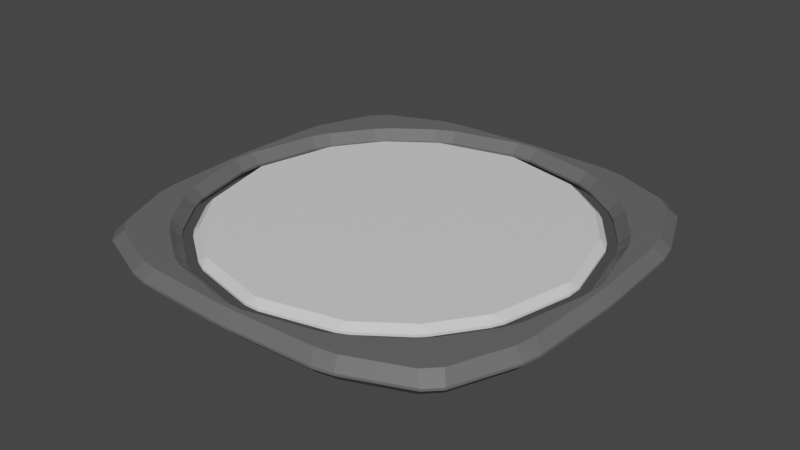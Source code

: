 # Source: BouncePad2.blend  (saved by Blender 2.80.75; exported with 4.5.12 LTS)
import bpy
from mathutils import Matrix  # noqa: F401  (used for matrix-valued properties, if any)

bpy.ops.wm.read_factory_settings(use_empty=True)
scene = bpy.context.scene
scene.name = 'Scene'

# ---- collections
col_collection = bpy.data.collections.new('Collection'); scene.collection.children.link(col_collection)

# ---- materials (node trees are filled in below, after node groups)
mat_1 = bpy.data.materials.new('1')
mat_1.use_transparent_shadow = False
mat_2 = bpy.data.materials.new('2')
mat_2.use_transparent_shadow = False
mat_2.diffuse_color = (0.1631, 0.1631, 0.1631, 1.0)

# ---- material node trees
mat_1.use_nodes = True; mat_1.node_tree.nodes.clear()
_N = mat_1.node_tree.nodes; _L = mat_1.node_tree.links
n0 = _N.new('ShaderNodeOutputMaterial'); n0.name = 'Material Output'; n0.location = (300, 300)
n1 = _N.new('ShaderNodeBsdfPrincipled'); n1.name = 'Principled BSDF'; n1.location = (10, 300)
n1.distribution = 'GGX'
n1.subsurface_method = 'BURLEY'
n1.inputs[3].default_value = 1.45
n1.inputs[27].default_value = (0.0, 0.0, 0.0, 1.0)
n1.inputs[28].default_value = 1.0
_L.new(n1.outputs[0], n0.inputs[0])
n0.is_active_output = True
mat_2.use_nodes = True; mat_2.node_tree.nodes.clear()
_N = mat_2.node_tree.nodes; _L = mat_2.node_tree.links
n0 = _N.new('ShaderNodeOutputMaterial'); n0.name = 'Material Output'; n0.location = (300, 300)
n1 = _N.new('ShaderNodeBsdfPrincipled'); n1.name = 'Principled BSDF'; n1.location = (10, 300)
n1.distribution = 'GGX'
n1.subsurface_method = 'BURLEY'
n1.inputs[0].default_value = (0.1336, 0.1336, 0.1336, 1.0)
n1.inputs[3].default_value = 1.45
n1.inputs[27].default_value = (0.0, 0.0, 0.0, 1.0)
n1.inputs[28].default_value = 1.0
_L.new(n1.outputs[0], n0.inputs[0])
n0.is_active_output = True

# ---- world
world_world = bpy.data.worlds.new('World'); scene.world = world_world
world_world.use_nodes = True; world_world.node_tree.nodes.clear()
_N = world_world.node_tree.nodes; _L = world_world.node_tree.links
n0 = _N.new('ShaderNodeOutputWorld'); n0.name = 'World Output'; n0.location = (300, 300)
n1 = _N.new('ShaderNodeBackground'); n1.name = 'Background'; n1.location = (10, 300)
n1.inputs[0].default_value = (0.05088, 0.05088, 0.05088, 1.0)
_L.new(n1.outputs[0], n0.inputs[0])
n0.is_active_output = True
world_world.color = (0.05088, 0.05088, 0.05088)
world_world.use_sun_shadow = False
world_world.sun_shadow_jitter_overblur = 0.0

# ---- meshes
me_bouncepad = bpy.data.meshes.new('BouncePad')
me_bouncepad.from_pydata([(-0.8175, -0.7543, 0.05), (-0.8504, -0.792, 0.005284), (-0.792, -0.8504, 0.005284), (-0.7543, -0.8175, 0.05), (0.7543, -0.8175, 0.05), (0.792, -0.8504, 0.005284), (0.8504, -0.792, 0.005284), (0.8175, -0.7543, 0.05), (-0.7543, 0.8175, 0.05), (-0.792, 0.8504, 0.005284), (-0.8504, 0.792, 0.005284), (-0.8175, 0.7543, 0.05), (0.8175, 0.7543, 0.05), (0.8504, 0.792, 0.005284), (0.792, 0.8504, 0.005284), (0.7543, 0.8175, 0.05), (-0.9981, -0.04467, 0.005284), (-0.9533, -0.04472, 0.05), (-0.9533, 0.04472, 0.05), (-0.9981, 0.04467, 0.005284), (0.04467, -0.9981, 0.005284), (0.04472, -0.9533, 0.05), (-0.04472, -0.9533, 0.05), (-0.04467, -0.9981, 0.005284), (0.9981, 0.04467, 0.005284), (0.9533, 0.04472, 0.05), (0.9533, -0.04472, 0.05), (0.9981, -0.04467, 0.005284), (-0.04467, 0.9981, 0.005284), (-0.04472, 0.9533, 0.05), (0.04472, 0.9533, 0.05), (0.04467, 0.9981, 0.005284), (-0.9318, -0.04824, 0.05), (-0.8858, -0.04832, 0.005284), (-0.8858, 0.04832, 0.005284), (-0.9318, 0.04824, 0.05), (-0.6539, -0.5995, 0.005284), (-0.6887, -0.6296, 0.05), (-0.6296, -0.6887, 0.05), (-0.5995, -0.6539, 0.005284), (0.04824, -0.9318, 0.05), (0.04832, -0.8858, 0.005284), (-0.04832, -0.8858, 0.005284), (-0.04824, -0.9318, 0.05), (0.5995, -0.6539, 0.005284), (0.6296, -0.6887, 0.05), (0.6887, -0.6296, 0.05), (0.6539, -0.5995, 0.005284), (0.9318, 0.04824, 0.05), (0.8858, 0.04832, 0.005284), (0.8858, -0.04832, 0.005284), (0.9318, -0.04824, 0.05), (0.6539, 0.5995, 0.005284), (0.6887, 0.6296, 0.05), (0.6296, 0.6887, 0.05), (0.5995, 0.6539, 0.005284), (-0.04824, 0.9318, 0.05), (-0.04832, 0.8858, 0.005284), (0.04832, 0.8858, 0.005284), (0.04824, 0.9318, 0.05), (-0.5995, 0.6539, 0.005284), (-0.6296, 0.6887, 0.05), (-0.6887, 0.6296, 0.05), (-0.6539, 0.5995, 0.005284), (-0.9375, -0.409, 0.05), (-0.9811, -0.4345, 0.005284), (-0.9621, -0.5205, 0.005284), (-0.9219, -0.5009, 0.05), (0.409, -0.9375, 0.05), (0.4345, -0.9811, 0.005284), (0.5205, -0.9621, 0.005284), (0.5009, -0.9219, 0.05), (0.9375, 0.409, 0.05), (0.9811, 0.4345, 0.005284), (0.9621, 0.5205, 0.005284), (0.9219, 0.5009, 0.05), (-0.409, 0.9375, 0.05), (-0.4345, 0.9811, 0.005284), (-0.5205, 0.9621, 0.005284), (-0.5009, 0.9219, 0.05), (-0.9219, 0.5009, 0.05), (-0.9621, 0.5205, 0.005284), (-0.9811, 0.4345, 0.005284), (-0.9375, 0.409, 0.05), (-0.5009, -0.9219, 0.05), (-0.5205, -0.9621, 0.005284), (-0.4345, -0.9811, 0.005284), (-0.409, -0.9375, 0.05), (0.9219, -0.5009, 0.05), (0.9621, -0.5205, 0.005284), (0.9811, -0.4345, 0.005284), (0.9375, -0.409, 0.05), (0.5009, 0.9219, 0.05), (0.5205, 0.9621, 0.005284), (0.4345, 0.9811, 0.005284), (0.409, 0.9375, 0.05), (-0.8141, -0.3523, 0.005284), (-0.8569, -0.3692, 0.05), (-0.8177, -0.4494, 0.05), (-0.7765, -0.429, 0.005284), (0.3523, -0.8141, 0.005284), (0.3692, -0.8569, 0.05), (0.4494, -0.8177, 0.05), (0.429, -0.7765, 0.005284), (0.8141, 0.3523, 0.005284), (0.8569, 0.3692, 0.05), (0.8177, 0.4494, 0.05), (0.7765, 0.429, 0.005284), (-0.3523, 0.8141, 0.005284), (-0.3692, 0.8569, 0.05), (-0.4494, 0.8177, 0.05), (-0.429, 0.7765, 0.005284), (-0.7765, 0.429, 0.005284), (-0.8177, 0.4494, 0.05), (-0.8569, 0.3692, 0.05), (-0.8141, 0.3523, 0.005284), (-0.429, -0.7765, 0.005284), (-0.4494, -0.8177, 0.05), (-0.3692, -0.8569, 0.05), (-0.3523, -0.8141, 0.005284), (0.7765, -0.429, 0.005284), (0.8177, -0.4494, 0.05), (0.8569, -0.3692, 0.05), (0.8141, -0.3523, 0.005284), (0.429, 0.7765, 0.005284), (0.4494, 0.8177, 0.05), (0.3692, 0.8569, 0.05), (0.3523, 0.8141, 0.005284), (-0.8504, -0.792, -0.005284), (-0.8175, -0.7543, -0.05), (-0.7543, -0.8175, -0.05), (-0.792, -0.8504, -0.005284), (0.792, -0.8504, -0.005284), (0.7543, -0.8175, -0.05), (0.8175, -0.7543, -0.05), (0.8504, -0.792, -0.005284), (-0.792, 0.8504, -0.005284), (-0.7543, 0.8175, -0.05), (-0.8175, 0.7543, -0.05), (-0.8504, 0.792, -0.005284), (0.8504, 0.792, -0.005284), (0.8175, 0.7543, -0.05), (0.7543, 0.8175, -0.05), (0.792, 0.8504, -0.005284), (-0.9981, -0.04467, -0.005284), (-0.9981, 0.04467, -0.005284), (-0.9533, 0.04472, -0.05), (-0.9533, -0.04472, -0.05), (0.04467, -0.9981, -0.005284), (-0.04467, -0.9981, -0.005284), (-0.04472, -0.9533, -0.05), (0.04472, -0.9533, -0.05), (0.9981, 0.04467, -0.005284), (0.9981, -0.04467, -0.005284), (0.9533, -0.04472, -0.05), (0.9533, 0.04472, -0.05), (-0.04467, 0.9981, -0.005284), (0.04467, 0.9981, -0.005284), (0.04472, 0.9533, -0.05), (-0.04472, 0.9533, -0.05), (-0.8858, -0.04832, -0.005284), (-0.9318, -0.04824, -0.05), (-0.9318, 0.04824, -0.05), (-0.8858, 0.04832, -0.005284), (-0.6539, -0.5995, -0.005284), (-0.5995, -0.6539, -0.005284), (-0.6296, -0.6887, -0.05), (-0.6887, -0.6296, -0.05), (0.04832, -0.8858, -0.005284), (0.04824, -0.9318, -0.05), (-0.04824, -0.9318, -0.05), (-0.04832, -0.8858, -0.005284), (0.5995, -0.6539, -0.005284), (0.6539, -0.5995, -0.005284), (0.6887, -0.6296, -0.05), (0.6296, -0.6887, -0.05), (0.8858, 0.04832, -0.005284), (0.9318, 0.04824, -0.05), (0.9318, -0.04824, -0.05), (0.8858, -0.04832, -0.005284), (0.6539, 0.5995, -0.005284), (0.5995, 0.6539, -0.005284), (0.6296, 0.6887, -0.05), (0.6887, 0.6296, -0.05), (-0.04832, 0.8858, -0.005284), (-0.04824, 0.9318, -0.05), (0.04824, 0.9318, -0.05), (0.04832, 0.8858, -0.005284), (-0.5995, 0.6539, -0.005284), (-0.6539, 0.5995, -0.005284), (-0.6887, 0.6296, -0.05), (-0.6296, 0.6887, -0.05), (-0.9811, -0.4345, -0.005284), (-0.9375, -0.409, -0.05), (-0.9219, -0.5009, -0.05), (-0.9621, -0.5205, -0.005284), (0.4345, -0.9811, -0.005284), (0.409, -0.9375, -0.05), (0.5009, -0.9219, -0.05), (0.5205, -0.9621, -0.005284), (0.9811, 0.4345, -0.005284), (0.9375, 0.409, -0.05), (0.9219, 0.5009, -0.05), (0.9621, 0.5205, -0.005284), (-0.4345, 0.9811, -0.005284), (-0.409, 0.9375, -0.05), (-0.5009, 0.9219, -0.05), (-0.5205, 0.9621, -0.005284), (-0.9621, 0.5205, -0.005284), (-0.9219, 0.5009, -0.05), (-0.9375, 0.409, -0.05), (-0.9811, 0.4345, -0.005284), (-0.5205, -0.9621, -0.005284), (-0.5009, -0.9219, -0.05), (-0.409, -0.9375, -0.05), (-0.4345, -0.9811, -0.005284), (0.9621, -0.5205, -0.005284), (0.9219, -0.5009, -0.05), (0.9375, -0.409, -0.05), (0.9811, -0.4345, -0.005284), (0.5205, 0.9621, -0.005284), (0.5009, 0.9219, -0.05), (0.409, 0.9375, -0.05), (0.4345, 0.9811, -0.005284), (-0.8141, -0.3523, -0.005284), (-0.7765, -0.429, -0.005284), (-0.8177, -0.4494, -0.05), (-0.8569, -0.3692, -0.05), (0.3523, -0.8141, -0.005284), (0.429, -0.7765, -0.005284), (0.4494, -0.8177, -0.05), (0.3692, -0.8569, -0.05), (0.8141, 0.3523, -0.005284), (0.7765, 0.429, -0.005284), (0.8177, 0.4494, -0.05), (0.8569, 0.3692, -0.05), (-0.3523, 0.8141, -0.005284), (-0.429, 0.7765, -0.005284), (-0.4494, 0.8177, -0.05), (-0.3692, 0.8569, -0.05), (-0.7765, 0.429, -0.005284), (-0.8141, 0.3523, -0.005284), (-0.8569, 0.3692, -0.05), (-0.8177, 0.4494, -0.05), (-0.429, -0.7765, -0.005284), (-0.3523, -0.8141, -0.005284), (-0.3692, -0.8569, -0.05), (-0.4494, -0.8177, -0.05), (0.7765, -0.429, -0.005284), (0.8141, -0.3523, -0.005284), (0.8569, -0.3692, -0.05), (0.8177, -0.4494, -0.05), (0.429, 0.7765, -0.005284), (0.3523, 0.8141, -0.005284), (0.3692, 0.8569, -0.05), (0.4494, 0.8177, -0.05), (-0.8418, -0.03392, 0.005261), (-0.8418, 0.03392, 0.005261), (-0.8161, 5.888e-09, 0.03133), (-0.6144, -0.5764, 0.005261), (-0.5771, -0.5771, 0.03133), (-0.5764, -0.6144, 0.005261), (0.03392, -0.8418, 0.005261), (-0.03392, -0.8418, 0.005261), (-3.517e-09, -0.8161, 0.03133), (0.5764, -0.6144, 0.005261), (0.5771, -0.5771, 0.03133), (0.6144, -0.5764, 0.005261), (0.8418, 0.03392, 0.005261), (0.8418, -0.03392, 0.005261), (0.8161, -5.308e-09, 0.03133), (0.6144, 0.5764, 0.005261), (0.5771, 0.5771, 0.03133), (0.5764, 0.6144, 0.005261), (-0.03392, 0.8418, 0.005261), (0.03392, 0.8418, 0.005261), (7.68e-09, 0.8161, 0.03133), (-0.5764, 0.6144, 0.005261), (-0.5771, 0.5771, 0.03133), (-0.6144, 0.5764, 0.005261), (-0.769, -0.3441, 0.005261), (-0.7297, -0.3654, 0.03133), (-0.7426, -0.3979, 0.005261), (0.3441, -0.769, 0.005261), (0.3654, -0.7297, 0.03133), (0.3979, -0.7426, 0.005261), (0.769, 0.3441, 0.005261), (0.7297, 0.3654, 0.03133), (0.7426, 0.3979, 0.005261), (-0.3441, 0.769, 0.005261), (-0.3654, 0.7297, 0.03133), (-0.3979, 0.7426, 0.005261), (-0.7426, 0.3979, 0.005261), (-0.7297, 0.3654, 0.03133), (-0.769, 0.3441, 0.005261), (-0.3979, -0.7426, 0.005261), (-0.3654, -0.7297, 0.03133), (-0.3441, -0.769, 0.005261), (0.7426, -0.3979, 0.005261), (0.7297, -0.3654, 0.03133), (0.769, -0.3441, 0.005261), (0.3979, 0.7426, 0.005261), (0.3654, 0.7297, 0.03133), (0.3441, 0.769, 0.005261), (-0.8418, -0.03392, -0.005295), (-0.8161, 5.634e-09, -0.03133), (-0.8418, 0.03392, -0.005295), (-0.6144, -0.5764, -0.005295), (-0.5764, -0.6144, -0.005295), (-0.5771, -0.5771, -0.03133), (0.03392, -0.8418, -0.005295), (-3.262e-09, -0.8161, -0.03133), (-0.03392, -0.8418, -0.005295), (0.5764, -0.6144, -0.005295), (0.6144, -0.5764, -0.005295), (0.5771, -0.5771, -0.03133), (0.8418, 0.03392, -0.005295), (0.8161, -5.054e-09, -0.03133), (0.8418, -0.03392, -0.005295), (0.6144, 0.5764, -0.005295), (0.5764, 0.6144, -0.005295), (0.5771, 0.5771, -0.03133), (-0.03392, 0.8418, -0.005295), (7.425e-09, 0.8161, -0.03133), (0.03392, 0.8418, -0.005295), (-0.5764, 0.6144, -0.005295), (-0.6144, 0.5764, -0.005295), (-0.5771, 0.5771, -0.03133), (-0.769, -0.3441, -0.005295), (-0.7426, -0.3979, -0.005295), (-0.7297, -0.3654, -0.03133), (0.3441, -0.769, -0.005295), (0.3979, -0.7426, -0.005295), (0.3654, -0.7297, -0.03133), (0.769, 0.3441, -0.005295), (0.7426, 0.3979, -0.005295), (0.7297, 0.3654, -0.03133), (-0.3441, 0.769, -0.005295), (-0.3979, 0.7426, -0.005295), (-0.3654, 0.7297, -0.03133), (-0.7426, 0.3979, -0.005295), (-0.769, 0.3441, -0.005295), (-0.7297, 0.3654, -0.03133), (-0.3979, -0.7426, -0.005295), (-0.3441, -0.769, -0.005295), (-0.3654, -0.7297, -0.03133), (0.7426, -0.3979, -0.005295), (0.769, -0.3441, -0.005295), (0.7297, -0.3654, -0.03133), (0.3979, 0.7426, -0.005295), (0.3441, 0.769, -0.005295), (0.3654, 0.7297, -0.03133)], [], [(5, 70, 199, 132), (23, 86, 215, 149), (9, 78, 207, 136), (27, 90, 219, 153), (65, 16, 144, 192), (31, 94, 223, 157), (13, 74, 203, 140), (111, 60, 188, 237), (69, 20, 148, 196), (99, 36, 164, 225), (73, 24, 152, 200), (103, 44, 172, 229), (77, 28, 156, 204), (107, 52, 180, 233), (162, 146, 210, 242), (247, 213, 130, 166), (170, 150, 214, 246), (251, 217, 134, 174), (178, 154, 218, 250), (255, 221, 142, 182), (186, 158, 222, 254), (243, 209, 138, 190), (202, 234, 183, 141), (231, 197, 151, 169), (198, 230, 175, 133), (235, 201, 155, 177), (206, 238, 191, 137), (239, 205, 159, 185), (227, 193, 147, 161), (19, 82, 211, 145), (30, 59, 126, 95), (18, 35, 114, 83), (0, 37, 98, 67), (22, 43, 118, 87), (4, 45, 102, 71), (26, 51, 122, 91), (12, 53, 106, 75), (8, 61, 110, 79), (76, 109, 56, 29), (80, 113, 62, 11), (84, 117, 38, 3), (68, 101, 40, 21), (88, 121, 46, 7), (72, 105, 48, 25), (92, 125, 54, 15), (194, 226, 167, 129), (3, 38, 37, 0), (33, 96, 224, 160), (127, 58, 187, 253), (93, 14, 143, 220), (123, 50, 179, 249), (89, 6, 135, 216), (119, 42, 171, 245), (85, 2, 131, 212), (115, 34, 163, 241), (81, 10, 139, 208), (63, 112, 240, 189), (57, 108, 236, 184), (55, 124, 252, 181), (49, 104, 232, 176), (47, 120, 248, 173), (41, 100, 228, 168), (39, 116, 244, 165), (0, 1, 2, 3), (4, 5, 6, 7), (8, 9, 10, 11), (12, 13, 14, 15), (16, 17, 18, 19), (20, 21, 22, 23), (24, 25, 26, 27), (28, 29, 30, 31), (32, 33, 34, 35), (36, 37, 38, 39), (40, 41, 42, 43), (44, 45, 46, 47), (48, 49, 50, 51), (52, 53, 54, 55), (56, 57, 58, 59), (60, 61, 62, 63), (64, 65, 66, 67), (68, 69, 70, 71), (72, 73, 74, 75), (76, 77, 78, 79), (80, 81, 82, 83), (84, 85, 86, 87), (88, 89, 90, 91), (92, 93, 94, 95), (96, 97, 98, 99), (100, 101, 102, 103), (104, 105, 106, 107), (108, 109, 110, 111), (112, 113, 114, 115), (116, 117, 118, 119), (120, 121, 122, 123), (124, 125, 126, 127), (128, 129, 130, 131), (132, 133, 134, 135), (136, 137, 138, 139), (140, 141, 142, 143), (144, 145, 146, 147), (148, 149, 150, 151), (152, 153, 154, 155), (156, 157, 158, 159), (160, 161, 162, 163), (164, 165, 166, 167), (168, 169, 170, 171), (172, 173, 174, 175), (176, 177, 178, 179), (180, 181, 182, 183), (184, 185, 186, 187), (188, 189, 190, 191), (192, 193, 194, 195), (196, 197, 198, 199), (200, 201, 202, 203), (204, 205, 206, 207), (208, 209, 210, 211), (212, 213, 214, 215), (216, 217, 218, 219), (220, 221, 222, 223), (224, 225, 226, 227), (228, 229, 230, 231), (232, 233, 234, 235), (236, 237, 238, 239), (240, 241, 242, 243), (244, 245, 246, 247), (248, 249, 250, 251), (252, 253, 254, 255), (16, 65, 64, 17), (66, 1, 0, 67), (20, 69, 68, 21), (70, 5, 4, 71), (24, 73, 72, 25), (74, 13, 12, 75), (28, 77, 76, 29), (78, 9, 8, 79), (10, 81, 80, 11), (82, 19, 18, 83), (2, 85, 84, 3), (86, 23, 22, 87), (6, 89, 88, 7), (90, 27, 26, 91), (14, 93, 92, 15), (94, 31, 30, 95), (32, 97, 96, 33), (98, 37, 36, 99), (40, 101, 100, 41), (102, 45, 44, 103), (48, 105, 104, 49), (106, 53, 52, 107), (56, 109, 108, 57), (110, 61, 60, 111), (62, 113, 112, 63), (114, 35, 34, 115), (38, 117, 116, 39), (118, 43, 42, 119), (46, 121, 120, 47), (122, 51, 50, 123), (54, 125, 124, 55), (126, 59, 58, 127), (7, 46, 45, 4), (15, 54, 53, 12), (11, 62, 61, 8), (67, 98, 97, 64), (147, 193, 192, 144), (194, 129, 128, 195), (151, 197, 196, 148), (198, 133, 132, 199), (155, 201, 200, 152), (202, 141, 140, 203), (159, 205, 204, 156), (206, 137, 136, 207), (138, 209, 208, 139), (210, 146, 145, 211), (130, 213, 212, 131), (214, 150, 149, 215), (134, 217, 216, 135), (218, 154, 153, 219), (142, 221, 220, 143), (222, 158, 157, 223), (160, 224, 227, 161), (225, 164, 167, 226), (168, 228, 231, 169), (229, 172, 175, 230), (176, 232, 235, 177), (233, 180, 183, 234), (184, 236, 239, 185), (237, 188, 191, 238), (189, 240, 243, 190), (241, 163, 162, 242), (165, 244, 247, 166), (245, 171, 170, 246), (173, 248, 251, 174), (249, 179, 178, 250), (181, 252, 255, 182), (253, 187, 186, 254), (129, 167, 166, 130), (161, 147, 146, 162), (133, 175, 174, 134), (169, 151, 150, 170), (141, 183, 182, 142), (177, 155, 154, 178), (137, 191, 190, 138), (185, 159, 158, 186), (193, 227, 226, 194), (197, 231, 230, 198), (201, 235, 234, 202), (205, 239, 238, 206), (209, 243, 242, 210), (213, 247, 246, 214), (217, 251, 250, 218), (221, 255, 254, 222), (1, 128, 131, 2), (5, 132, 135, 6), (9, 136, 139, 10), (13, 140, 143, 14), (19, 145, 144, 16), (23, 149, 148, 20), (27, 153, 152, 24), (31, 157, 156, 28), (33, 160, 163, 34), (39, 165, 164, 36), (41, 168, 171, 42), (47, 173, 172, 44), (49, 176, 179, 50), (55, 181, 180, 52), (57, 184, 187, 58), (63, 189, 188, 60), (65, 192, 195, 66), (69, 196, 199, 70), (73, 200, 203, 74), (77, 204, 207, 78), (81, 208, 211, 82), (85, 212, 215, 86), (89, 216, 219, 90), (93, 220, 223, 94), (99, 225, 224, 96), (103, 229, 228, 100), (107, 233, 232, 104), (111, 237, 236, 108), (115, 241, 240, 112), (119, 245, 244, 116), (123, 249, 248, 120), (127, 253, 252, 124), (35, 18, 17, 32), (43, 22, 21, 40), (51, 26, 25, 48), (59, 30, 29, 56), (71, 102, 101, 68), (75, 106, 105, 72), (79, 110, 109, 76), (83, 114, 113, 80), (87, 118, 117, 84), (91, 122, 121, 88), (95, 126, 125, 92), (64, 97, 32, 17), (1, 66, 195, 128), (282, 329, 307, 259), (261, 308, 343, 295), (297, 344, 312, 263), (267, 314, 346, 298), (300, 347, 318, 269), (273, 320, 349, 301), (303, 350, 324, 275), (279, 326, 340, 292), (305, 342, 327, 339, 323, 351, 321, 336, 317, 348, 315, 333, 311, 345, 309, 330), (256, 304, 328, 280), (262, 310, 331, 283), (285, 332, 313, 265), (268, 316, 334, 286), (288, 335, 319, 271), (274, 322, 337, 289), (291, 338, 325, 277), (294, 341, 306, 257), (256, 258, 257), (259, 261, 260), (262, 264, 263), (265, 267, 266), (268, 270, 269), (271, 273, 272), (274, 276, 275), (277, 279, 278), (280, 282, 281), (283, 285, 284), (286, 288, 287), (289, 291, 290), (292, 294, 293), (295, 297, 296), (298, 300, 299), (301, 303, 302), (304, 306, 305), (307, 309, 308), (310, 312, 311), (313, 315, 314), (316, 318, 317), (319, 321, 320), (322, 324, 323), (325, 327, 326), (328, 330, 329), (331, 333, 332), (334, 336, 335), (337, 339, 338), (340, 342, 341), (343, 345, 344), (346, 348, 347), (349, 351, 350), (258, 256, 280, 281), (281, 282, 259, 260), (264, 262, 283, 284), (284, 285, 265, 266), (270, 268, 286, 287), (287, 288, 271, 272), (276, 274, 289, 290), (290, 291, 277, 278), (278, 279, 292, 293), (293, 294, 257, 258), (260, 261, 295, 296), (296, 297, 263, 264), (266, 267, 298, 299), (299, 300, 269, 270), (272, 273, 301, 302), (302, 303, 275, 276), (304, 305, 330, 328), (329, 330, 309, 307), (310, 311, 333, 331), (332, 333, 315, 313), (316, 317, 336, 334), (335, 336, 321, 319), (322, 323, 339, 337), (338, 339, 327, 325), (326, 327, 342, 340), (341, 342, 305, 306), (308, 309, 345, 343), (344, 345, 311, 312), (314, 315, 348, 346), (347, 348, 317, 318), (320, 321, 351, 349), (350, 351, 323, 324), (256, 257, 306, 304), (261, 259, 307, 308), (262, 263, 312, 310), (267, 265, 313, 314), (268, 269, 318, 316), (273, 271, 319, 320), (274, 275, 324, 322), (279, 277, 325, 326), (282, 280, 328, 329), (285, 283, 331, 332), (288, 286, 334, 335), (291, 289, 337, 338), (294, 292, 340, 341), (297, 295, 343, 344), (300, 298, 346, 347), (303, 301, 349, 350), (258, 281, 260, 296, 264, 284, 266, 299, 270, 287, 272, 302, 276, 290, 278, 293)])
me_bouncepad.polygons.foreach_set('material_index', [1, 1, 1, 1, 1, 1, 1, 1, 1, 1, 1, 1, 1, 1, 1, 1, 1, 1, 1, 1, 1, 1, 1, 1, 1, 1, 1, 1, 1, 1, 1, 1, 1, 1, 1, 1, 1, 1, 1, 1, 1, 1, 1, 1, 1, 1, 1, 1, 1, 1, 1, 1, 1, 1, 1, 1, 1, 1, 1, 1, 1, 1, 1, 1, 1, 1, 1, 1, 1, 1, 1, 1, 1, 1, 1, 1, 1, 1, 1, 1, 1, 1, 1, 1, 1, 1, 1, 1, 1, 1, 1, 1, 1, 1, 1, 1, 1, 1, 1, 1, 1, 1, 1, 1, 1, 1, 1, 1, 1, 1, 1, 1, 1, 1, 1, 1, 1, 1, 1, 1, 1, 1, 1, 1, 1, 1, 1, 1, 1, 1, 1, 1, 1, 1, 1, 1, 1, 1, 1, 1, 1, 1, 1, 1, 1, 1, 1, 1, 1, 1, 1, 1, 1, 1, 1, 1, 1, 1, 1, 1, 1, 1, 1, 1, 1, 1, 1, 1, 1, 1, 1, 1, 1, 1, 1, 1, 1, 1, 1, 1, 1, 1, 1, 1, 1, 1, 1, 1, 1, 1, 1, 1, 1, 1, 1, 1, 1, 1, 1, 1, 1, 1, 1, 1, 1, 1, 1, 1, 1, 1, 1, 1, 1, 1, 1, 1, 1, 1, 1, 1, 1, 1, 1, 1, 1, 1, 1, 1, 1, 1, 1, 1, 1, 1, 1, 1, 1, 1, 1, 1, 1, 1, 1, 1, 1, 1, 1, 1, 1, 1, 1, 1, 1, 1, 1, 1, 0, 0, 0, 0, 0, 0, 0, 0, 0, 0, 0, 0, 0, 0, 0, 0, 0, 0, 0, 0, 0, 0, 0, 0, 0, 0, 0, 0, 0, 0, 0, 0, 0, 0, 0, 0, 0, 0, 0, 0, 0, 0, 0, 0, 0, 0, 0, 0, 0, 0, 0, 0, 0, 0, 0, 0, 0, 0, 0, 0, 0, 0, 0, 0, 0, 0, 0, 0, 0, 0, 0, 0, 0, 0, 0, 0, 0, 0, 0, 0, 0, 0, 0, 0, 0, 0, 0, 0, 0, 0, 0, 0, 0, 0, 0, 0, 0, 0])
_uv = me_bouncepad.uv_layers.new(name='UVMap')
_uv.uv.foreach_set('vector', [0.896, 0.07482, 0.7603, 0.01893, 0.7603, 0.01893, 0.896, 0.07482, 0.4777, 0.0009712, 0.2828, 0.009445, 0.2828, 0.009445, 0.4777, 0.0009712, 0.104, 0.9252, 0.2397, 0.9811, 0.2397, 0.9811, 0.104, 0.9252, 0.999, 0.4777, 0.9906, 0.2828, 0.9906, 0.2828, 0.999, 0.4777, 0.009445, 0.2828, 0.0009712, 0.4777, 0.0009712, 0.4777, 0.009445, 0.2828, 0.5223, 0.999, 0.7172, 0.9906, 0.7172, 0.9906, 0.5223, 0.999, 0.9252, 0.896, 0.9811, 0.7603, 0.9811, 0.7603, 0.9252, 0.896, 0.2826, 0.8934, 0.1786, 0.8506, 0.1786, 0.8506, 0.2826, 0.8934, 0.7172, 0.009445, 0.5223, 0.0009712, 0.5223, 0.0009712, 0.7172, 0.009445, 0.1066, 0.2826, 0.1494, 0.1786, 0.1494, 0.1786, 0.1066, 0.2826, 0.9906, 0.7172, 0.999, 0.5223, 0.999, 0.5223, 0.9906, 0.7172, 0.7174, 0.1066, 0.8214, 0.1494, 0.8214, 0.1494, 0.7174, 0.1066, 0.2828, 0.9906, 0.4777, 0.999, 0.4777, 0.999, 0.2828, 0.9906, 0.8934, 0.7174, 0.8506, 0.8214, 0.8506, 0.8214, 0.8934, 0.7174, 0.06811, 0.5224, 0.02335, 0.5224, 0.03127, 0.7045, 0.0751, 0.683, 0.2727, 0.08648, 0.2495, 0.03907, 0.1229, 0.09124, 0.1632, 0.1316, 0.4776, 0.06811, 0.4776, 0.02335, 0.2955, 0.03127, 0.317, 0.0751, 0.9135, 0.2727, 0.9609, 0.2495, 0.9088, 0.1229, 0.8684, 0.1632, 0.9319, 0.4776, 0.9766, 0.4776, 0.9687, 0.2955, 0.9249, 0.317, 0.7273, 0.9135, 0.7505, 0.9609, 0.8771, 0.9088, 0.8368, 0.8684, 0.5224, 0.9319, 0.5224, 0.9766, 0.7045, 0.9687, 0.683, 0.9249, 0.08648, 0.7273, 0.03907, 0.7505, 0.09124, 0.8771, 0.1316, 0.8368, 0.9609, 0.7505, 0.9135, 0.7273, 0.8684, 0.8368, 0.9088, 0.8771, 0.683, 0.0751, 0.7045, 0.03127, 0.5224, 0.02335, 0.5224, 0.06811, 0.7505, 0.03907, 0.7273, 0.08648, 0.8368, 0.1316, 0.8771, 0.09124, 0.9249, 0.683, 0.9687, 0.7045, 0.9766, 0.5224, 0.9319, 0.5224, 0.2495, 0.9609, 0.2727, 0.9135, 0.1632, 0.8684, 0.1229, 0.9088, 0.317, 0.9249, 0.2955, 0.9687, 0.4776, 0.9766, 0.4776, 0.9319, 0.0751, 0.317, 0.03127, 0.2955, 0.02335, 0.4776, 0.06811, 0.4776, 0.0009712, 0.5223, 0.009445, 0.7172, 0.009445, 0.7172, 0.0009712, 0.5223, 0.5224, 0.9766, 0.5224, 0.9319, 0.683, 0.9249, 0.7045, 0.9687, 0.02335, 0.5224, 0.06811, 0.5224, 0.0751, 0.683, 0.03127, 0.7045, 0.09124, 0.1229, 0.1316, 0.1632, 0.08648, 0.2727, 0.03907, 0.2495, 0.4776, 0.02335, 0.4776, 0.06811, 0.317, 0.0751, 0.2955, 0.03127, 0.8771, 0.09124, 0.8368, 0.1316, 0.7273, 0.08648, 0.7505, 0.03907, 0.9766, 0.4776, 0.9319, 0.4776, 0.9249, 0.317, 0.9687, 0.2955, 0.9088, 0.8771, 0.8684, 0.8368, 0.9135, 0.7273, 0.9609, 0.7505, 0.1229, 0.9088, 0.1632, 0.8684, 0.2727, 0.9135, 0.2495, 0.9609, 0.2955, 0.9687, 0.317, 0.9249, 0.4776, 0.9319, 0.4776, 0.9766, 0.03907, 0.7505, 0.08648, 0.7273, 0.1316, 0.8368, 0.09124, 0.8771, 0.2495, 0.03907, 0.2727, 0.08648, 0.1632, 0.1316, 0.1229, 0.09124, 0.7045, 0.03127, 0.683, 0.0751, 0.5224, 0.06811, 0.5224, 0.02335, 0.9609, 0.2495, 0.9135, 0.2727, 0.8684, 0.1632, 0.9088, 0.1229, 0.9687, 0.7045, 0.9249, 0.683, 0.9319, 0.5224, 0.9766, 0.5224, 0.7505, 0.9609, 0.7273, 0.9135, 0.8368, 0.8684, 0.8771, 0.9088, 0.03907, 0.2495, 0.08648, 0.2727, 0.1316, 0.1632, 0.09124, 0.1229, 0.1229, 0.09124, 0.1632, 0.1316, 0.1316, 0.1632, 0.09124, 0.1229, 0.09049, 0.4777, 0.0971, 0.3256, 0.0971, 0.3256, 0.09049, 0.4777, 0.6744, 0.9029, 0.5223, 0.9095, 0.5223, 0.9095, 0.6744, 0.9029, 0.7603, 0.9811, 0.896, 0.9252, 0.896, 0.9252, 0.7603, 0.9811, 0.9029, 0.3256, 0.9095, 0.4777, 0.9095, 0.4777, 0.9029, 0.3256, 0.9811, 0.2397, 0.9252, 0.104, 0.9252, 0.104, 0.9811, 0.2397, 0.3256, 0.0971, 0.4777, 0.09049, 0.4777, 0.09049, 0.3256, 0.0971, 0.2397, 0.01893, 0.104, 0.07482, 0.104, 0.07482, 0.2397, 0.01893, 0.0971, 0.6744, 0.09049, 0.5223, 0.09049, 0.5223, 0.0971, 0.6744, 0.01893, 0.7603, 0.07482, 0.896, 0.07482, 0.896, 0.01893, 0.7603, 0.1494, 0.8214, 0.1066, 0.7174, 0.1066, 0.7174, 0.1494, 0.8214, 0.4777, 0.9095, 0.3256, 0.9029, 0.3256, 0.9029, 0.4777, 0.9095, 0.8214, 0.8506, 0.7174, 0.8934, 0.7174, 0.8934, 0.8214, 0.8506, 0.9095, 0.5223, 0.9029, 0.6744, 0.9029, 0.6744, 0.9095, 0.5223, 0.8506, 0.1786, 0.8934, 0.2826, 0.8934, 0.2826, 0.8506, 0.1786, 0.5223, 0.09049, 0.6744, 0.0971, 0.6744, 0.0971, 0.5223, 0.09049, 0.1786, 0.1494, 0.2826, 0.1066, 0.2826, 0.1066, 0.1786, 0.1494, 0.09124, 0.1229, 0.07482, 0.104, 0.104, 0.07482, 0.1229, 0.09124, 0.8771, 0.09124, 0.896, 0.07482, 0.9252, 0.104, 0.9088, 0.1229, 0.1229, 0.9088, 0.104, 0.9252, 0.07482, 0.896, 0.09124, 0.8771, 0.9088, 0.8771, 0.9252, 0.896, 0.896, 0.9252, 0.8771, 0.9088, 0.0009712, 0.4777, 0.02335, 0.4776, 0.02335, 0.5224, 0.0009712, 0.5223, 0.5223, 0.0009712, 0.5224, 0.02335, 0.4776, 0.02335, 0.4777, 0.0009712, 0.999, 0.5223, 0.9766, 0.5224, 0.9766, 0.4776, 0.999, 0.4777, 0.4777, 0.999, 0.4776, 0.9766, 0.5224, 0.9766, 0.5223, 0.999, 0.06811, 0.4776, 0.09049, 0.4777, 0.09049, 0.5223, 0.06811, 0.5224, 0.1494, 0.1786, 0.1316, 0.1632, 0.1632, 0.1316, 0.1786, 0.1494, 0.5224, 0.06811, 0.5223, 0.09049, 0.4777, 0.09049, 0.4776, 0.06811, 0.8214, 0.1494, 0.8368, 0.1316, 0.8684, 0.1632, 0.8506, 0.1786, 0.9319, 0.5224, 0.9095, 0.5223, 0.9095, 0.4777, 0.9319, 0.4776, 0.8506, 0.8214, 0.8684, 0.8368, 0.8368, 0.8684, 0.8214, 0.8506, 0.4776, 0.9319, 0.4777, 0.9095, 0.5223, 0.9095, 0.5224, 0.9319, 0.1786, 0.8506, 0.1632, 0.8684, 0.1316, 0.8368, 0.1494, 0.8214, 0.03127, 0.2955, 0.009445, 0.2828, 0.01893, 0.2397, 0.03907, 0.2495, 0.7045, 0.03127, 0.7172, 0.009445, 0.7603, 0.01893, 0.7505, 0.03907, 0.9687, 0.7045, 0.9906, 0.7172, 0.9811, 0.7603, 0.9609, 0.7505, 0.2955, 0.9687, 0.2828, 0.9906, 0.2397, 0.9811, 0.2495, 0.9609, 0.03907, 0.7505, 0.01893, 0.7603, 0.009445, 0.7172, 0.03127, 0.7045, 0.2495, 0.03907, 0.2397, 0.01893, 0.2828, 0.009445, 0.2955, 0.03127, 0.9609, 0.2495, 0.9811, 0.2397, 0.9906, 0.2828, 0.9687, 0.2955, 0.7505, 0.9609, 0.7603, 0.9811, 0.7172, 0.9906, 0.7045, 0.9687, 0.0971, 0.3256, 0.0751, 0.317, 0.08648, 0.2727, 0.1066, 0.2826, 0.6744, 0.0971, 0.683, 0.0751, 0.7273, 0.08648, 0.7174, 0.1066, 0.9029, 0.6744, 0.9249, 0.683, 0.9135, 0.7273, 0.8934, 0.7174, 0.3256, 0.9029, 0.317, 0.9249, 0.2727, 0.9135, 0.2826, 0.8934, 0.1066, 0.7174, 0.08648, 0.7273, 0.0751, 0.683, 0.0971, 0.6744, 0.2826, 0.1066, 0.2727, 0.08648, 0.317, 0.0751, 0.3256, 0.0971, 0.8934, 0.2826, 0.9135, 0.2727, 0.9249, 0.317, 0.9029, 0.3256, 0.7174, 0.8934, 0.7273, 0.9135, 0.683, 0.9249, 0.6744, 0.9029, 0.07482, 0.104, 0.09124, 0.1229, 0.1229, 0.09124, 0.104, 0.07482, 0.896, 0.07482, 0.8771, 0.09124, 0.9088, 0.1229, 0.9252, 0.104, 0.104, 0.9252, 0.1229, 0.9088, 0.09124, 0.8771, 0.07482, 0.896, 0.9252, 0.896, 0.9088, 0.8771, 0.8771, 0.9088, 0.896, 0.9252, 0.0009712, 0.4777, 0.0009712, 0.5223, 0.02335, 0.5224, 0.02335, 0.4776, 0.5223, 0.0009712, 0.4777, 0.0009712, 0.4776, 0.02335, 0.5224, 0.02335, 0.999, 0.5223, 0.999, 0.4777, 0.9766, 0.4776, 0.9766, 0.5224, 0.4777, 0.999, 0.5223, 0.999, 0.5224, 0.9766, 0.4776, 0.9766, 0.09049, 0.4777, 0.06811, 0.4776, 0.06811, 0.5224, 0.09049, 0.5223, 0.1494, 0.1786, 0.1786, 0.1494, 0.1632, 0.1316, 0.1316, 0.1632, 0.5223, 0.09049, 0.5224, 0.06811, 0.4776, 0.06811, 0.4777, 0.09049, 0.8214, 0.1494, 0.8506, 0.1786, 0.8684, 0.1632, 0.8368, 0.1316, 0.9095, 0.5223, 0.9319, 0.5224, 0.9319, 0.4776, 0.9095, 0.4777, 0.8506, 0.8214, 0.8214, 0.8506, 0.8368, 0.8684, 0.8684, 0.8368, 0.4777, 0.9095, 0.4776, 0.9319, 0.5224, 0.9319, 0.5223, 0.9095, 0.1786, 0.8506, 0.1494, 0.8214, 0.1316, 0.8368, 0.1632, 0.8684, 0.009445, 0.2828, 0.03127, 0.2955, 0.03907, 0.2495, 0.01893, 0.2397, 0.7172, 0.009445, 0.7045, 0.03127, 0.7505, 0.03907, 0.7603, 0.01893, 0.9906, 0.7172, 0.9687, 0.7045, 0.9609, 0.7505, 0.9811, 0.7603, 0.2828, 0.9906, 0.2955, 0.9687, 0.2495, 0.9609, 0.2397, 0.9811, 0.01893, 0.7603, 0.03907, 0.7505, 0.03127, 0.7045, 0.009445, 0.7172, 0.2397, 0.01893, 0.2495, 0.03907, 0.2955, 0.03127, 0.2828, 0.009445, 0.9811, 0.2397, 0.9609, 0.2495, 0.9687, 0.2955, 0.9906, 0.2828, 0.7603, 0.9811, 0.7505, 0.9609, 0.7045, 0.9687, 0.7172, 0.9906, 0.0971, 0.3256, 0.1066, 0.2826, 0.08648, 0.2727, 0.0751, 0.317, 0.6744, 0.0971, 0.7174, 0.1066, 0.7273, 0.08648, 0.683, 0.0751, 0.9029, 0.6744, 0.8934, 0.7174, 0.9135, 0.7273, 0.9249, 0.683, 0.3256, 0.9029, 0.2826, 0.8934, 0.2727, 0.9135, 0.317, 0.9249, 0.1066, 0.7174, 0.0971, 0.6744, 0.0751, 0.683, 0.08648, 0.7273, 0.2826, 0.1066, 0.3256, 0.0971, 0.317, 0.0751, 0.2727, 0.08648, 0.8934, 0.2826, 0.9029, 0.3256, 0.9249, 0.317, 0.9135, 0.2727, 0.7174, 0.8934, 0.6744, 0.9029, 0.683, 0.9249, 0.7273, 0.9135, 0.0009712, 0.4777, 0.009445, 0.2828, 0.03127, 0.2955, 0.02335, 0.4776, 0.01893, 0.2397, 0.07482, 0.104, 0.09124, 0.1229, 0.03907, 0.2495, 0.5223, 0.0009712, 0.7172, 0.009445, 0.7045, 0.03127, 0.5224, 0.02335, 0.7603, 0.01893, 0.896, 0.07482, 0.8771, 0.09124, 0.7505, 0.03907, 0.999, 0.5223, 0.9906, 0.7172, 0.9687, 0.7045, 0.9766, 0.5224, 0.9811, 0.7603, 0.9252, 0.896, 0.9088, 0.8771, 0.9609, 0.7505, 0.4777, 0.999, 0.2828, 0.9906, 0.2955, 0.9687, 0.4776, 0.9766, 0.2397, 0.9811, 0.104, 0.9252, 0.1229, 0.9088, 0.2495, 0.9609, 0.07482, 0.896, 0.01893, 0.7603, 0.03907, 0.7505, 0.09124, 0.8771, 0.009445, 0.7172, 0.0009712, 0.5223, 0.02335, 0.5224, 0.03127, 0.7045, 0.104, 0.07482, 0.2397, 0.01893, 0.2495, 0.03907, 0.1229, 0.09124, 0.2828, 0.009445, 0.4777, 0.0009712, 0.4776, 0.02335, 0.2955, 0.03127, 0.9252, 0.104, 0.9811, 0.2397, 0.9609, 0.2495, 0.9088, 0.1229, 0.9906, 0.2828, 0.999, 0.4777, 0.9766, 0.4776, 0.9687, 0.2955, 0.896, 0.9252, 0.7603, 0.9811, 0.7505, 0.9609, 0.8771, 0.9088, 0.7172, 0.9906, 0.5223, 0.999, 0.5224, 0.9766, 0.7045, 0.9687, 0.06811, 0.4776, 0.0751, 0.317, 0.0971, 0.3256, 0.09049, 0.4777, 0.08648, 0.2727, 0.1316, 0.1632, 0.1494, 0.1786, 0.1066, 0.2826, 0.5224, 0.06811, 0.683, 0.0751, 0.6744, 0.0971, 0.5223, 0.09049, 0.7273, 0.08648, 0.8368, 0.1316, 0.8214, 0.1494, 0.7174, 0.1066, 0.9319, 0.5224, 0.9249, 0.683, 0.9029, 0.6744, 0.9095, 0.5223, 0.9135, 0.7273, 0.8684, 0.8368, 0.8506, 0.8214, 0.8934, 0.7174, 0.4776, 0.9319, 0.317, 0.9249, 0.3256, 0.9029, 0.4777, 0.9095, 0.2727, 0.9135, 0.1632, 0.8684, 0.1786, 0.8506, 0.2826, 0.8934, 0.1316, 0.8368, 0.08648, 0.7273, 0.1066, 0.7174, 0.1494, 0.8214, 0.0751, 0.683, 0.06811, 0.5224, 0.09049, 0.5223, 0.0971, 0.6744, 0.1632, 0.1316, 0.2727, 0.08648, 0.2826, 0.1066, 0.1786, 0.1494, 0.317, 0.0751, 0.4776, 0.06811, 0.4777, 0.09049, 0.3256, 0.0971, 0.8684, 0.1632, 0.9135, 0.2727, 0.8934, 0.2826, 0.8506, 0.1786, 0.9249, 0.317, 0.9319, 0.4776, 0.9095, 0.4777, 0.9029, 0.3256, 0.8368, 0.8684, 0.7273, 0.9135, 0.7174, 0.8934, 0.8214, 0.8506, 0.683, 0.9249, 0.5224, 0.9319, 0.5223, 0.9095, 0.6744, 0.9029, 0.9088, 0.1229, 0.8684, 0.1632, 0.8368, 0.1316, 0.8771, 0.09124, 0.8771, 0.9088, 0.8368, 0.8684, 0.8684, 0.8368, 0.9088, 0.8771, 0.09124, 0.8771, 0.1316, 0.8368, 0.1632, 0.8684, 0.1229, 0.9088, 0.03907, 0.2495, 0.08648, 0.2727, 0.0751, 0.317, 0.03127, 0.2955, 0.02335, 0.4776, 0.03127, 0.2955, 0.009445, 0.2828, 0.0009712, 0.4777, 0.03907, 0.2495, 0.09124, 0.1229, 0.07482, 0.104, 0.01893, 0.2397, 0.5224, 0.02335, 0.7045, 0.03127, 0.7172, 0.009445, 0.5223, 0.0009712, 0.7505, 0.03907, 0.8771, 0.09124, 0.896, 0.07482, 0.7603, 0.01893, 0.9766, 0.5224, 0.9687, 0.7045, 0.9906, 0.7172, 0.999, 0.5223, 0.9609, 0.7505, 0.9088, 0.8771, 0.9252, 0.896, 0.9811, 0.7603, 0.4776, 0.9766, 0.2955, 0.9687, 0.2828, 0.9906, 0.4777, 0.999, 0.2495, 0.9609, 0.1229, 0.9088, 0.104, 0.9252, 0.2397, 0.9811, 0.09124, 0.8771, 0.03907, 0.7505, 0.01893, 0.7603, 0.07482, 0.896, 0.03127, 0.7045, 0.02335, 0.5224, 0.0009712, 0.5223, 0.009445, 0.7172, 0.1229, 0.09124, 0.2495, 0.03907, 0.2397, 0.01893, 0.104, 0.07482, 0.2955, 0.03127, 0.4776, 0.02335, 0.4777, 0.0009712, 0.2828, 0.009445, 0.9088, 0.1229, 0.9609, 0.2495, 0.9811, 0.2397, 0.9252, 0.104, 0.9687, 0.2955, 0.9766, 0.4776, 0.999, 0.4777, 0.9906, 0.2828, 0.8771, 0.9088, 0.7505, 0.9609, 0.7603, 0.9811, 0.896, 0.9252, 0.7045, 0.9687, 0.5224, 0.9766, 0.5223, 0.999, 0.7172, 0.9906, 0.09049, 0.4777, 0.0971, 0.3256, 0.0751, 0.317, 0.06811, 0.4776, 0.1066, 0.2826, 0.1494, 0.1786, 0.1316, 0.1632, 0.08648, 0.2727, 0.5223, 0.09049, 0.6744, 0.0971, 0.683, 0.0751, 0.5224, 0.06811, 0.7174, 0.1066, 0.8214, 0.1494, 0.8368, 0.1316, 0.7273, 0.08648, 0.9095, 0.5223, 0.9029, 0.6744, 0.9249, 0.683, 0.9319, 0.5224, 0.8934, 0.7174, 0.8506, 0.8214, 0.8684, 0.8368, 0.9135, 0.7273, 0.4777, 0.9095, 0.3256, 0.9029, 0.317, 0.9249, 0.4776, 0.9319, 0.2826, 0.8934, 0.1786, 0.8506, 0.1632, 0.8684, 0.2727, 0.9135, 0.1494, 0.8214, 0.1066, 0.7174, 0.08648, 0.7273, 0.1316, 0.8368, 0.0971, 0.6744, 0.09049, 0.5223, 0.06811, 0.5224, 0.0751, 0.683, 0.1786, 0.1494, 0.2826, 0.1066, 0.2727, 0.08648, 0.1632, 0.1316, 0.3256, 0.0971, 0.4777, 0.09049, 0.4776, 0.06811, 0.317, 0.0751, 0.8506, 0.1786, 0.8934, 0.2826, 0.9135, 0.2727, 0.8684, 0.1632, 0.9029, 0.3256, 0.9095, 0.4777, 0.9319, 0.4776, 0.9249, 0.317, 0.8214, 0.8506, 0.7174, 0.8934, 0.7273, 0.9135, 0.8368, 0.8684, 0.6744, 0.9029, 0.5223, 0.9095, 0.5224, 0.9319, 0.683, 0.9249, 0.09124, 0.1229, 0.1316, 0.1632, 0.1632, 0.1316, 0.1229, 0.09124, 0.06811, 0.4776, 0.02335, 0.4776, 0.02335, 0.5224, 0.06811, 0.5224, 0.8771, 0.09124, 0.8368, 0.1316, 0.8684, 0.1632, 0.9088, 0.1229, 0.5224, 0.06811, 0.5224, 0.02335, 0.4776, 0.02335, 0.4776, 0.06811, 0.9088, 0.8771, 0.8684, 0.8368, 0.8368, 0.8684, 0.8771, 0.9088, 0.9319, 0.5224, 0.9766, 0.5224, 0.9766, 0.4776, 0.9319, 0.4776, 0.1229, 0.9088, 0.1632, 0.8684, 0.1316, 0.8368, 0.09124, 0.8771, 0.4776, 0.9319, 0.4776, 0.9766, 0.5224, 0.9766, 0.5224, 0.9319, 0.03127, 0.2955, 0.0751, 0.317, 0.08648, 0.2727, 0.03907, 0.2495, 0.7045, 0.03127, 0.683, 0.0751, 0.7273, 0.08648, 0.7505, 0.03907, 0.9687, 0.7045, 0.9249, 0.683, 0.9135, 0.7273, 0.9609, 0.7505, 0.2955, 0.9687, 0.317, 0.9249, 0.2727, 0.9135, 0.2495, 0.9609, 0.03907, 0.7505, 0.08648, 0.7273, 0.0751, 0.683, 0.03127, 0.7045, 0.2495, 0.03907, 0.2727, 0.08648, 0.317, 0.0751, 0.2955, 0.03127, 0.9609, 0.2495, 0.9135, 0.2727, 0.9249, 0.317, 0.9687, 0.2955, 0.7505, 0.9609, 0.7273, 0.9135, 0.683, 0.9249, 0.7045, 0.9687, 0.07482, 0.104, 0.07482, 0.104, 0.104, 0.07482, 0.104, 0.07482, 0.896, 0.07482, 0.896, 0.07482, 0.9252, 0.104, 0.9252, 0.104, 0.104, 0.9252, 0.104, 0.9252, 0.07482, 0.896, 0.07482, 0.896, 0.9252, 0.896, 0.9252, 0.896, 0.896, 0.9252, 0.896, 0.9252, 0.0009712, 0.5223, 0.0009712, 0.5223, 0.0009712, 0.4777, 0.0009712, 0.4777, 0.4777, 0.0009712, 0.4777, 0.0009712, 0.5223, 0.0009712, 0.5223, 0.0009712, 0.999, 0.4777, 0.999, 0.4777, 0.999, 0.5223, 0.999, 0.5223, 0.5223, 0.999, 0.5223, 0.999, 0.4777, 0.999, 0.4777, 0.999, 0.09049, 0.4777, 0.09049, 0.4777, 0.09049, 0.5223, 0.09049, 0.5223, 0.1786, 0.1494, 0.1786, 0.1494, 0.1494, 0.1786, 0.1494, 0.1786, 0.5223, 0.09049, 0.5223, 0.09049, 0.4777, 0.09049, 0.4777, 0.09049, 0.8506, 0.1786, 0.8506, 0.1786, 0.8214, 0.1494, 0.8214, 0.1494, 0.9095, 0.5223, 0.9095, 0.5223, 0.9095, 0.4777, 0.9095, 0.4777, 0.8214, 0.8506, 0.8214, 0.8506, 0.8506, 0.8214, 0.8506, 0.8214, 0.4777, 0.9095, 0.4777, 0.9095, 0.5223, 0.9095, 0.5223, 0.9095, 0.1494, 0.8214, 0.1494, 0.8214, 0.1786, 0.8506, 0.1786, 0.8506, 0.009445, 0.2828, 0.009445, 0.2828, 0.01893, 0.2397, 0.01893, 0.2397, 0.7172, 0.009445, 0.7172, 0.009445, 0.7603, 0.01893, 0.7603, 0.01893, 0.9906, 0.7172, 0.9906, 0.7172, 0.9811, 0.7603, 0.9811, 0.7603, 0.2828, 0.9906, 0.2828, 0.9906, 0.2397, 0.9811, 0.2397, 0.9811, 0.01893, 0.7603, 0.01893, 0.7603, 0.009445, 0.7172, 0.009445, 0.7172, 0.2397, 0.01893, 0.2397, 0.01893, 0.2828, 0.009445, 0.2828, 0.009445, 0.9811, 0.2397, 0.9811, 0.2397, 0.9906, 0.2828, 0.9906, 0.2828, 0.7603, 0.9811, 0.7603, 0.9811, 0.7172, 0.9906, 0.7172, 0.9906, 0.1066, 0.2826, 0.1066, 0.2826, 0.0971, 0.3256, 0.0971, 0.3256, 0.7174, 0.1066, 0.7174, 0.1066, 0.6744, 0.0971, 0.6744, 0.0971, 0.8934, 0.7174, 0.8934, 0.7174, 0.9029, 0.6744, 0.9029, 0.6744, 0.2826, 0.8934, 0.2826, 0.8934, 0.3256, 0.9029, 0.3256, 0.9029, 0.0971, 0.6744, 0.0971, 0.6744, 0.1066, 0.7174, 0.1066, 0.7174, 0.3256, 0.0971, 0.3256, 0.0971, 0.2826, 0.1066, 0.2826, 0.1066, 0.9029, 0.3256, 0.9029, 0.3256, 0.8934, 0.2826, 0.8934, 0.2826, 0.6744, 0.9029, 0.6744, 0.9029, 0.7174, 0.8934, 0.7174, 0.8934, 0.06811, 0.5224, 0.02335, 0.5224, 0.02335, 0.4776, 0.06811, 0.4776, 0.4776, 0.06811, 0.4776, 0.02335, 0.5224, 0.02335, 0.5224, 0.06811, 0.9319, 0.4776, 0.9766, 0.4776, 0.9766, 0.5224, 0.9319, 0.5224, 0.5224, 0.9319, 0.5224, 0.9766, 0.4776, 0.9766, 0.4776, 0.9319, 0.7505, 0.03907, 0.7273, 0.08648, 0.683, 0.0751, 0.7045, 0.03127, 0.9609, 0.7505, 0.9135, 0.7273, 0.9249, 0.683, 0.9687, 0.7045, 0.2495, 0.9609, 0.2727, 0.9135, 0.317, 0.9249, 0.2955, 0.9687, 0.03127, 0.7045, 0.0751, 0.683, 0.08648, 0.7273, 0.03907, 0.7505, 0.2955, 0.03127, 0.317, 0.0751, 0.2727, 0.08648, 0.2495, 0.03907, 0.9687, 0.2955, 0.9249, 0.317, 0.9135, 0.2727, 0.9609, 0.2495, 0.7045, 0.9687, 0.683, 0.9249, 0.7273, 0.9135, 0.7505, 0.9609, 0.03127, 0.2955, 0.0751, 0.317, 0.06811, 0.4776, 0.02335, 0.4776, 0.07482, 0.104, 0.01893, 0.2397, 0.01893, 0.2397, 0.07482, 0.104, 0.1044, 0.288, 0.1044, 0.288, 0.1516, 0.1732, 0.1516, 0.1732, 0.1732, 0.1516, 0.1732, 0.1516, 0.288, 0.1044, 0.288, 0.1044, 0.3198, 0.09735, 0.3198, 0.09735, 0.4835, 0.09023, 0.4835, 0.09023, 0.8484, 0.1732, 0.8484, 0.1732, 0.8956, 0.288, 0.8956, 0.288, 0.9026, 0.3198, 0.9026, 0.3198, 0.9098, 0.4835, 0.9098, 0.4835, 0.8268, 0.8484, 0.8268, 0.8484, 0.712, 0.8956, 0.712, 0.8956, 0.6802, 0.9026, 0.6802, 0.9026, 0.5165, 0.9098, 0.5165, 0.9098, 0.1516, 0.8268, 0.1516, 0.8268, 0.1044, 0.712, 0.1044, 0.712, 0.1061, 0.5, 0.1145, 0.6931, 0.1706, 0.8294, 0.3069, 0.8855, 0.5, 0.8939, 0.6931, 0.8855, 0.8294, 0.8294, 0.8855, 0.6931, 0.8939, 0.5, 0.8855, 0.3069, 0.8294, 0.1706, 0.6931, 0.1145, 0.5, 0.1061, 0.3069, 0.1145, 0.1706, 0.1706, 0.1145, 0.3069, 0.09023, 0.4835, 0.09023, 0.4835, 0.09735, 0.3198, 0.09735, 0.3198, 0.5165, 0.09023, 0.5165, 0.09023, 0.6802, 0.09735, 0.6802, 0.09735, 0.712, 0.1044, 0.712, 0.1044, 0.8268, 0.1516, 0.8268, 0.1516, 0.9098, 0.5165, 0.9098, 0.5165, 0.9026, 0.6802, 0.9026, 0.6802, 0.8956, 0.712, 0.8956, 0.712, 0.8484, 0.8268, 0.8484, 0.8268, 0.4835, 0.9098, 0.4835, 0.9098, 0.3198, 0.9026, 0.3198, 0.9026, 0.288, 0.8956, 0.288, 0.8956, 0.1732, 0.8484, 0.1732, 0.8484, 0.09735, 0.6802, 0.09735, 0.6802, 0.09023, 0.5165, 0.09023, 0.5165, 0.09023, 0.4835, 0.1061, 0.5, 0.09023, 0.5165, 0.1516, 0.1732, 0.1732, 0.1516, 0.1706, 0.1706, 0.5165, 0.09023, 0.5, 0.1061, 0.4835, 0.09023, 0.8268, 0.1516, 0.8484, 0.1732, 0.8294, 0.1706, 0.9098, 0.5165, 0.8939, 0.5, 0.9098, 0.4835, 0.8484, 0.8268, 0.8268, 0.8484, 0.8294, 0.8294, 0.4835, 0.9098, 0.5, 0.8939, 0.5165, 0.9098, 0.1732, 0.8484, 0.1516, 0.8268, 0.1706, 0.8294, 0.09735, 0.3198, 0.1044, 0.288, 0.1145, 0.3069, 0.6802, 0.09735, 0.712, 0.1044, 0.6931, 0.1145, 0.9026, 0.6802, 0.8956, 0.712, 0.8855, 0.6931, 0.3198, 0.9026, 0.288, 0.8956, 0.3069, 0.8855, 0.1044, 0.712, 0.09735, 0.6802, 0.1145, 0.6931, 0.288, 0.1044, 0.3198, 0.09735, 0.3069, 0.1145, 0.8956, 0.288, 0.9026, 0.3198, 0.8855, 0.3069, 0.712, 0.8956, 0.6802, 0.9026, 0.6931, 0.8855, 0.09023, 0.4835, 0.09023, 0.5165, 0.1061, 0.5, 0.1516, 0.1732, 0.1706, 0.1706, 0.1732, 0.1516, 0.5165, 0.09023, 0.4835, 0.09023, 0.5, 0.1061, 0.8268, 0.1516, 0.8294, 0.1706, 0.8484, 0.1732, 0.9098, 0.5165, 0.9098, 0.4835, 0.8939, 0.5, 0.8484, 0.8268, 0.8294, 0.8294, 0.8268, 0.8484, 0.4835, 0.9098, 0.5165, 0.9098, 0.5, 0.8939, 0.1732, 0.8484, 0.1706, 0.8294, 0.1516, 0.8268, 0.09735, 0.3198, 0.1145, 0.3069, 0.1044, 0.288, 0.6802, 0.09735, 0.6931, 0.1145, 0.712, 0.1044, 0.9026, 0.6802, 0.8855, 0.6931, 0.8956, 0.712, 0.3198, 0.9026, 0.3069, 0.8855, 0.288, 0.8956, 0.1044, 0.712, 0.1145, 0.6931, 0.09735, 0.6802, 0.288, 0.1044, 0.3069, 0.1145, 0.3198, 0.09735, 0.8956, 0.288, 0.8855, 0.3069, 0.9026, 0.3198, 0.712, 0.8956, 0.6931, 0.8855, 0.6802, 0.9026, 0.1061, 0.5, 0.09023, 0.4835, 0.09735, 0.3198, 0.1145, 0.3069, 0.1145, 0.3069, 0.1044, 0.288, 0.1516, 0.1732, 0.1706, 0.1706, 0.5, 0.1061, 0.5165, 0.09023, 0.6802, 0.09735, 0.6931, 0.1145, 0.6931, 0.1145, 0.712, 0.1044, 0.8268, 0.1516, 0.8294, 0.1706, 0.8939, 0.5, 0.9098, 0.5165, 0.9026, 0.6802, 0.8855, 0.6931, 0.8855, 0.6931, 0.8956, 0.712, 0.8484, 0.8268, 0.8294, 0.8294, 0.5, 0.8939, 0.4835, 0.9098, 0.3198, 0.9026, 0.3069, 0.8855, 0.3069, 0.8855, 0.288, 0.8956, 0.1732, 0.8484, 0.1706, 0.8294, 0.1706, 0.8294, 0.1516, 0.8268, 0.1044, 0.712, 0.1145, 0.6931, 0.1145, 0.6931, 0.09735, 0.6802, 0.09023, 0.5165, 0.1061, 0.5, 0.1706, 0.1706, 0.1732, 0.1516, 0.288, 0.1044, 0.3069, 0.1145, 0.3069, 0.1145, 0.3198, 0.09735, 0.4835, 0.09023, 0.5, 0.1061, 0.8294, 0.1706, 0.8484, 0.1732, 0.8956, 0.288, 0.8855, 0.3069, 0.8855, 0.3069, 0.9026, 0.3198, 0.9098, 0.4835, 0.8939, 0.5, 0.8294, 0.8294, 0.8268, 0.8484, 0.712, 0.8956, 0.6931, 0.8855, 0.6931, 0.8855, 0.6802, 0.9026, 0.5165, 0.9098, 0.5, 0.8939, 0.09023, 0.4835, 0.1061, 0.5, 0.1145, 0.3069, 0.09735, 0.3198, 0.1044, 0.288, 0.1145, 0.3069, 0.1706, 0.1706, 0.1516, 0.1732, 0.5165, 0.09023, 0.5, 0.1061, 0.6931, 0.1145, 0.6802, 0.09735, 0.712, 0.1044, 0.6931, 0.1145, 0.8294, 0.1706, 0.8268, 0.1516, 0.9098, 0.5165, 0.8939, 0.5, 0.8855, 0.6931, 0.9026, 0.6802, 0.8956, 0.712, 0.8855, 0.6931, 0.8294, 0.8294, 0.8484, 0.8268, 0.4835, 0.9098, 0.5, 0.8939, 0.3069, 0.8855, 0.3198, 0.9026, 0.288, 0.8956, 0.3069, 0.8855, 0.1706, 0.8294, 0.1732, 0.8484, 0.1516, 0.8268, 0.1706, 0.8294, 0.1145, 0.6931, 0.1044, 0.712, 0.09735, 0.6802, 0.1145, 0.6931, 0.1061, 0.5, 0.09023, 0.5165, 0.1732, 0.1516, 0.1706, 0.1706, 0.3069, 0.1145, 0.288, 0.1044, 0.3198, 0.09735, 0.3069, 0.1145, 0.5, 0.1061, 0.4835, 0.09023, 0.8484, 0.1732, 0.8294, 0.1706, 0.8855, 0.3069, 0.8956, 0.288, 0.9026, 0.3198, 0.8855, 0.3069, 0.8939, 0.5, 0.9098, 0.4835, 0.8268, 0.8484, 0.8294, 0.8294, 0.6931, 0.8855, 0.712, 0.8956, 0.6802, 0.9026, 0.6931, 0.8855, 0.5, 0.8939, 0.5165, 0.9098, 0.09023, 0.4835, 0.09023, 0.5165, 0.09023, 0.5165, 0.09023, 0.4835, 0.1732, 0.1516, 0.1516, 0.1732, 0.1516, 0.1732, 0.1732, 0.1516, 0.5165, 0.09023, 0.4835, 0.09023, 0.4835, 0.09023, 0.5165, 0.09023, 0.8484, 0.1732, 0.8268, 0.1516, 0.8268, 0.1516, 0.8484, 0.1732, 0.9098, 0.5165, 0.9098, 0.4835, 0.9098, 0.4835, 0.9098, 0.5165, 0.8268, 0.8484, 0.8484, 0.8268, 0.8484, 0.8268, 0.8268, 0.8484, 0.4835, 0.9098, 0.5165, 0.9098, 0.5165, 0.9098, 0.4835, 0.9098, 0.1516, 0.8268, 0.1732, 0.8484, 0.1732, 0.8484, 0.1516, 0.8268, 0.1044, 0.288, 0.09735, 0.3198, 0.09735, 0.3198, 0.1044, 0.288, 0.712, 0.1044, 0.6802, 0.09735, 0.6802, 0.09735, 0.712, 0.1044, 0.8956, 0.712, 0.9026, 0.6802, 0.9026, 0.6802, 0.8956, 0.712, 0.288, 0.8956, 0.3198, 0.9026, 0.3198, 0.9026, 0.288, 0.8956, 0.09735, 0.6802, 0.1044, 0.712, 0.1044, 0.712, 0.09735, 0.6802, 0.3198, 0.09735, 0.288, 0.1044, 0.288, 0.1044, 0.3198, 0.09735, 0.9026, 0.3198, 0.8956, 0.288, 0.8956, 0.288, 0.9026, 0.3198, 0.6802, 0.9026, 0.712, 0.8956, 0.712, 0.8956, 0.6802, 0.9026, 0.1061, 0.5, 0.1145, 0.3069, 0.1706, 0.1706, 0.3069, 0.1145, 0.5, 0.1061, 0.6931, 0.1145, 0.8294, 0.1706, 0.8855, 0.3069, 0.8939, 0.5, 0.8855, 0.6931, 0.8294, 0.8294, 0.6931, 0.8855, 0.5, 0.8939, 0.3069, 0.8855, 0.1706, 0.8294, 0.1145, 0.6931])
me_bouncepad.materials.append(mat_1)
me_bouncepad.materials.append(mat_2)
me_bouncepad.use_remesh_preserve_volume = False
me_bouncepad.use_remesh_preserve_attributes = False
me_bouncepad.use_mirror_vertex_groups = False
me_bouncepad.update()

# ---- objects
ob_bouncepad = bpy.data.objects.new('BouncePad', me_bouncepad)

# ---- transforms, parenting, visibility, modifiers, constraints
ob_bouncepad.location = (0.0, 0.0, 0.0)
ob_bouncepad.lineart.crease_threshold = 0.0

# ---- collection membership
col_collection.objects.link(ob_bouncepad)

# ---- scene / render settings (as saved in the file)
scene.frame_start = 1; scene.frame_end = 250; scene.frame_set(1)
scene.render.engine = 'BLENDER_EEVEE_NEXT'
scene.cycles.use_denoising = False
scene.cycles.samples = 128
scene.cycles.sampling_pattern = 'TABULATED_SOBOL'
scene.cycles.use_adaptive_sampling = False
scene.cycles.use_light_tree = False
scene.view_settings.view_transform = 'Filmic'
bpy.context.view_layer.update()

# ---- added for rendering (the .blend has no active camera and no usable light): camera, sun
cam_auto = bpy.data.cameras.new('AutoCamera')
cam_auto.lens = 50.0
cam_auto.sensor_width = 36.0
cam_auto.clip_end = 1000.0
ob_auto_camera = bpy.data.objects.new('AutoCamera', cam_auto)
scene.collection.objects.link(ob_auto_camera)
ob_auto_camera.location = (2.61349, -3.13618, 2.09079)
ob_auto_camera.rotation_euler = (1.09748, -7.21219e-08, 0.694738)
scene.camera = ob_auto_camera
light_auto_sun = bpy.data.lights.new('AutoSun', 'SUN')
light_auto_sun.energy = 3.0
light_auto_sun.angle = 0.0523599
ob_auto_sun = bpy.data.objects.new('AutoSun', light_auto_sun)
scene.collection.objects.link(ob_auto_sun)
ob_auto_sun.rotation_euler = (0.872665, 0.174533, 0.523599)
bpy.context.view_layer.update()
